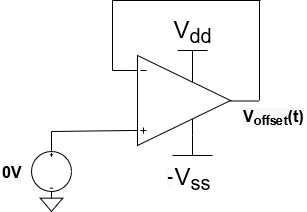

The diagram above was exported from draw.io. Its source (the exported page's mxGraphModel, read from the mxfile embedded in the PNG):
<mxGraphModel dx="1038" dy="587" grid="1" gridSize="10" guides="1" tooltips="1" connect="1" arrows="1" fold="1" page="1" pageScale="1" pageWidth="1100" pageHeight="850" background="#ffffff" math="0" shadow="0">
  <root>
    <mxCell id="0" />
    <mxCell id="1" parent="0" />
    <mxCell id="0cYBGrHVWmNw-0gpRn1d-17" value="" style="pointerEvents=1;verticalLabelPosition=bottom;shadow=0;dashed=0;align=center;html=1;verticalAlign=top;shape=mxgraph.electrical.signal_sources.dc_source_3;" parent="1" vertex="1">
      <mxGeometry x="350" y="271" width="40" height="40" as="geometry" />
    </mxCell>
    <mxCell id="0cYBGrHVWmNw-0gpRn1d-18" value="" style="verticalLabelPosition=bottom;shadow=0;dashed=0;align=center;html=1;verticalAlign=top;shape=mxgraph.electrical.abstract.operational_amp_1;direction=east;" parent="1" vertex="1">
      <mxGeometry x="451" y="175" width="98" height="90" as="geometry" />
    </mxCell>
    <mxCell id="0cYBGrHVWmNw-0gpRn1d-19" value="" style="endArrow=none;html=1;" parent="1" edge="1">
      <mxGeometry width="50" height="50" relative="1" as="geometry">
        <mxPoint x="370" y="271" as="sourcePoint" />
        <mxPoint x="370" y="251" as="targetPoint" />
      </mxGeometry>
    </mxCell>
    <mxCell id="0cYBGrHVWmNw-0gpRn1d-20" value="" style="endArrow=none;html=1;entryX=0.95;entryY=0.6;entryDx=0;entryDy=0;entryPerimeter=0;" parent="1" edge="1">
      <mxGeometry width="50" height="50" relative="1" as="geometry">
        <mxPoint x="370" y="251" as="sourcePoint" />
        <mxPoint x="451" y="250" as="targetPoint" />
      </mxGeometry>
    </mxCell>
    <mxCell id="0cYBGrHVWmNw-0gpRn1d-21" value="" style="pointerEvents=1;verticalLabelPosition=bottom;shadow=0;dashed=0;align=center;html=1;verticalAlign=top;shape=mxgraph.electrical.signal_sources.signal_ground;" parent="1" vertex="1">
      <mxGeometry x="358.75" y="311" width="22.5" height="20" as="geometry" />
    </mxCell>
    <mxCell id="0cYBGrHVWmNw-0gpRn1d-22" value="V&lt;sub&gt;dd&lt;/sub&gt;" style="verticalLabelPosition=top;verticalAlign=bottom;shape=mxgraph.electrical.signal_sources.vdd;shadow=0;dashed=0;align=center;strokeWidth=1;fontSize=24;html=1;flipV=1;" parent="1" vertex="1">
      <mxGeometry x="496" y="170" width="30" height="20" as="geometry" />
    </mxCell>
    <mxCell id="0cYBGrHVWmNw-0gpRn1d-23" value="V&lt;sub&gt;ss&lt;/sub&gt;" style="pointerEvents=1;verticalLabelPosition=bottom;shadow=0;dashed=0;align=center;html=1;verticalAlign=top;shape=mxgraph.electrical.signal_sources.vss2;fontSize=24;flipV=1;" parent="1" vertex="1">
      <mxGeometry x="491" y="255" width="40" height="20" as="geometry" />
    </mxCell>
    <mxCell id="0cYBGrHVWmNw-0gpRn1d-25" value="" style="endArrow=none;html=1;" parent="1" edge="1">
      <mxGeometry width="50" height="50" relative="1" as="geometry">
        <mxPoint x="548" y="220.5" as="sourcePoint" />
        <mxPoint x="578" y="220.5" as="targetPoint" />
      </mxGeometry>
    </mxCell>
    <mxCell id="0cYBGrHVWmNw-0gpRn1d-26" value="" style="endArrow=none;html=1;" parent="1" edge="1">
      <mxGeometry width="50" height="50" relative="1" as="geometry">
        <mxPoint x="578" y="220" as="sourcePoint" />
        <mxPoint x="578" y="120" as="targetPoint" />
      </mxGeometry>
    </mxCell>
    <mxCell id="0cYBGrHVWmNw-0gpRn1d-27" value="" style="endArrow=none;html=1;" parent="1" edge="1">
      <mxGeometry width="50" height="50" relative="1" as="geometry">
        <mxPoint x="431" y="120" as="sourcePoint" />
        <mxPoint x="579" y="120" as="targetPoint" />
      </mxGeometry>
    </mxCell>
    <mxCell id="0cYBGrHVWmNw-0gpRn1d-28" value="" style="endArrow=none;html=1;" parent="1" edge="1">
      <mxGeometry width="50" height="50" relative="1" as="geometry">
        <mxPoint x="431" y="190" as="sourcePoint" />
        <mxPoint x="431" y="120" as="targetPoint" />
      </mxGeometry>
    </mxCell>
    <mxCell id="0cYBGrHVWmNw-0gpRn1d-29" value="" style="endArrow=none;html=1;" parent="1" edge="1">
      <mxGeometry width="50" height="50" relative="1" as="geometry">
        <mxPoint x="431" y="190" as="sourcePoint" />
        <mxPoint x="451" y="190" as="targetPoint" />
      </mxGeometry>
    </mxCell>
    <mxCell id="0cYBGrHVWmNw-0gpRn1d-30" value="&lt;span style=&quot;color: rgb(0, 0, 0); font-family: helvetica; font-size: 17px; font-style: normal; font-weight: 700; letter-spacing: normal; text-align: center; text-indent: 0px; text-transform: none; word-spacing: 0px; background-color: rgb(248, 249, 250); display: inline; float: none;&quot;&gt;-&lt;/span&gt;" style="text;whiteSpace=wrap;html=1;" parent="1" vertex="1">
      <mxGeometry x="484" y="279" width="30" height="30" as="geometry" />
    </mxCell>
    <mxCell id="0cYBGrHVWmNw-0gpRn1d-31" value="&lt;b style=&quot;color: rgb(0 , 0 , 0) ; font-family: &amp;#34;helvetica&amp;#34; ; font-style: normal ; letter-spacing: normal ; text-align: center ; text-indent: 0px ; text-transform: none ; word-spacing: 0px ; background-color: rgb(248 , 249 , 250) ; font-size: 16px&quot;&gt;V&lt;sub&gt;offset&lt;/sub&gt;(t)&lt;/b&gt;" style="text;whiteSpace=wrap;html=1;" parent="1" vertex="1">
      <mxGeometry x="560" y="220" width="40" height="30" as="geometry" />
    </mxCell>
    <mxCell id="i3EwLDnHQIH0C-pgv1sI-1" value="&lt;b style=&quot;color: rgb(0 , 0 , 0) ; font-family: &amp;#34;helvetica&amp;#34; ; font-style: normal ; letter-spacing: normal ; text-align: center ; text-indent: 0px ; text-transform: none ; word-spacing: 0px ; background-color: rgb(248 , 249 , 250) ; font-size: 16px&quot;&gt;0V&lt;/b&gt;" style="text;whiteSpace=wrap;html=1;" parent="1" vertex="1">
      <mxGeometry x="318.75" y="276" width="40" height="30" as="geometry" />
    </mxCell>
  </root>
</mxGraphModel>